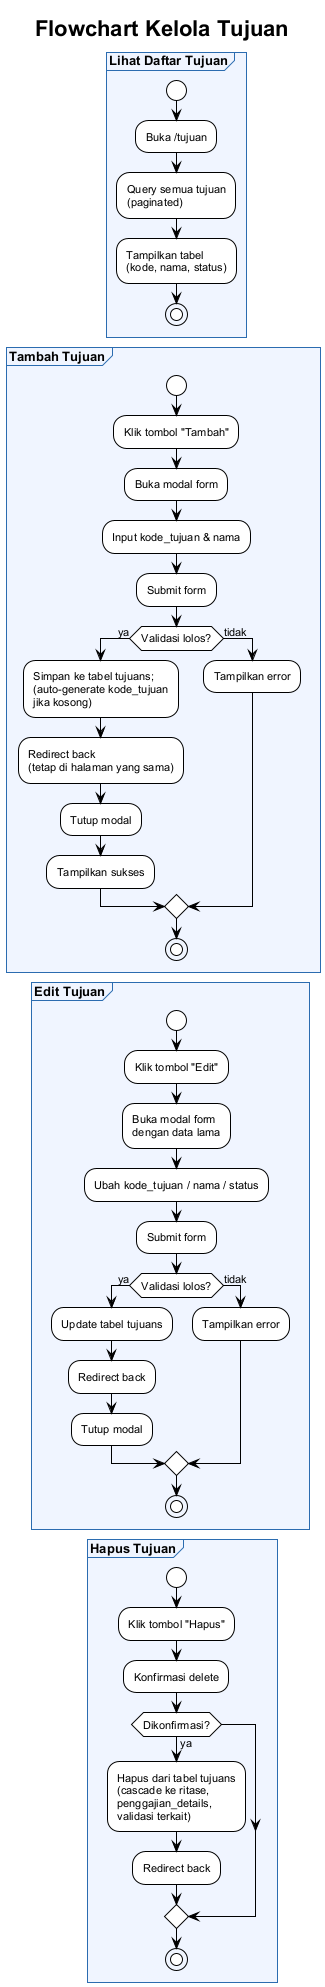

The diagram above was rendered by PlantUML. Its source (embedded in the PNG):
@startuml
!theme plain
skinparam backgroundColor #ffffff
skinparam defaultFontSize 11
skinparam defaultFontName Arial
skinparam partitionBackgroundColor #f0f5ff
skinparam partitionBorderColor #2b6cb0
skinparam partitionFontSize 13
skinparam partitionFontStyle bold

title **Flowchart Kelola Tujuan**

partition "Lihat Daftar Tujuan" {
  start
  :Buka /tujuan;
  :Query semua tujuan\n(paginated);
  :Tampilkan tabel\n(kode, nama, status);
  stop
}

partition "Tambah Tujuan" {
  start
  :Klik tombol "Tambah";
  :Buka modal form;
  :Input kode_tujuan & nama;
  :Submit form;
  if (Validasi lolos?) then (ya)
    :Simpan ke tabel tujuans;\n(auto-generate kode_tujuan\njika kosong);
    :Redirect back\n(tetap di halaman yang sama);
    :Tutup modal;
    :Tampilkan sukses;
  else (tidak)
    :Tampilkan error;
  endif
  stop
}

partition "Edit Tujuan" {
  start
  :Klik tombol "Edit";
  :Buka modal form\ndengan data lama;
  :Ubah kode_tujuan / nama / status;
  :Submit form;
  if (Validasi lolos?) then (ya)
    :Update tabel tujuans;
    :Redirect back;
    :Tutup modal;
  else (tidak)
    :Tampilkan error;
  endif
  stop
}

partition "Hapus Tujuan" {
  start
  :Klik tombol "Hapus";
  :Konfirmasi delete;
  if (Dikonfirmasi?) then (ya)
    :Hapus dari tabel tujuans\n(cascade ke ritase,\npenggajian_details,\nvalidasi terkait);
    :Redirect back;
  endif
  stop
}

@enduml